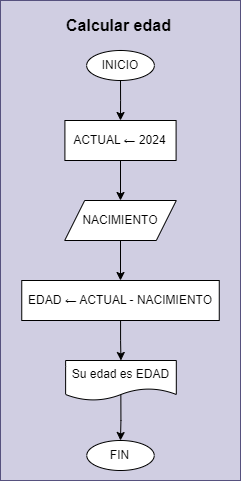

The diagram above was exported from draw.io. Its source (the exported page's mxGraphModel, read from the mxfile embedded in the PNG):
<mxGraphModel dx="4476" dy="599" grid="1" gridSize="10" guides="1" tooltips="1" connect="1" arrows="1" fold="1" page="1" pageScale="1" pageWidth="3300" pageHeight="4681" math="0" shadow="0">
  <root>
    <mxCell id="0" />
    <mxCell id="1" parent="0" />
    <mxCell id="2" value="" style="group;fillColor=#d0cee2;strokeColor=#56517e;" connectable="0" vertex="1" parent="1">
      <mxGeometry x="-600" y="40" width="240" height="480" as="geometry" />
    </mxCell>
    <mxCell id="3" style="edgeStyle=orthogonalEdgeStyle;rounded=0;orthogonalLoop=1;jettySize=auto;html=1;entryX=0.5;entryY=0;entryDx=0;entryDy=0;" edge="1" parent="2" source="4" target="6">
      <mxGeometry relative="1" as="geometry" />
    </mxCell>
    <mxCell id="4" value="INICIO" style="ellipse;whiteSpace=wrap;html=1;" vertex="1" parent="2">
      <mxGeometry x="86.15003076923077" y="50" width="67.70880000000001" height="30" as="geometry" />
    </mxCell>
    <mxCell id="5" style="edgeStyle=orthogonalEdgeStyle;rounded=0;orthogonalLoop=1;jettySize=auto;html=1;entryX=0.5;entryY=0;entryDx=0;entryDy=0;" edge="1" parent="2" source="6" target="8">
      <mxGeometry relative="1" as="geometry" />
    </mxCell>
    <mxCell id="6" value="ACTUAL ← 2024" style="whiteSpace=wrap;html=1;" vertex="1" parent="2">
      <mxGeometry x="64.41230769230769" y="120" width="111.17538461538462" height="40" as="geometry" />
    </mxCell>
    <mxCell id="7" style="edgeStyle=orthogonalEdgeStyle;rounded=0;orthogonalLoop=1;jettySize=auto;html=1;entryX=0.5;entryY=0;entryDx=0;entryDy=0;" edge="1" parent="2" source="8" target="10">
      <mxGeometry relative="1" as="geometry" />
    </mxCell>
    <mxCell id="8" value="NACIMIENTO" style="shape=parallelogram;perimeter=parallelogramPerimeter;whiteSpace=wrap;html=1;fixedSize=1;" vertex="1" parent="2">
      <mxGeometry x="64.19076923076923" y="200" width="111.61846153846155" height="40" as="geometry" />
    </mxCell>
    <mxCell id="9" style="edgeStyle=orthogonalEdgeStyle;rounded=0;orthogonalLoop=1;jettySize=auto;html=1;entryX=0.5;entryY=0;entryDx=0;entryDy=0;" edge="1" parent="2" source="10" target="13">
      <mxGeometry relative="1" as="geometry" />
    </mxCell>
    <mxCell id="10" value="EDAD ← ACTUAL&amp;nbsp;- NACIMIENTO" style="whiteSpace=wrap;html=1;" vertex="1" parent="2">
      <mxGeometry x="21.25" y="280" width="197.51" height="40" as="geometry" />
    </mxCell>
    <mxCell id="11" value="FIN" style="ellipse;whiteSpace=wrap;html=1;" vertex="1" parent="2">
      <mxGeometry x="86.27076923076925" y="440" width="67.4496" height="30" as="geometry" />
    </mxCell>
    <mxCell id="12" style="edgeStyle=orthogonalEdgeStyle;rounded=0;orthogonalLoop=1;jettySize=auto;html=1;entryX=0.5;entryY=0;entryDx=0;entryDy=0;exitX=0.499;exitY=0.85;exitDx=0;exitDy=0;exitPerimeter=0;" edge="1" parent="2" source="13" target="11">
      <mxGeometry relative="1" as="geometry" />
    </mxCell>
    <mxCell id="13" value="Su edad es EDAD" style="shape=document;whiteSpace=wrap;html=1;boundedLbl=1;" vertex="1" parent="2">
      <mxGeometry x="65.12" y="360" width="110.69" height="40" as="geometry" />
    </mxCell>
    <mxCell id="14" value="Calcular edad" style="text;html=1;align=center;verticalAlign=middle;resizable=0;points=[];autosize=1;strokeColor=none;fillColor=none;fontSize=16;fontStyle=1;fontColor=#000000;labelBackgroundColor=none;" vertex="1" parent="2">
      <mxGeometry x="57.7235007518797" y="10" width="120" height="30" as="geometry" />
    </mxCell>
  </root>
</mxGraphModel>